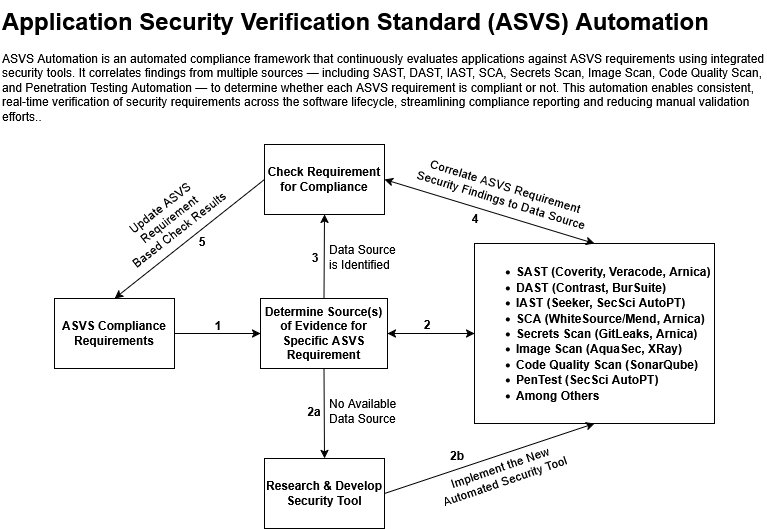

The diagram above was exported from draw.io. Its source (the exported page's mxGraphModel, read from the mxfile embedded in the PNG):
<mxGraphModel dx="991" dy="510" grid="1" gridSize="10" guides="1" tooltips="1" connect="1" arrows="1" fold="1" page="1" pageScale="1" pageWidth="850" pageHeight="1100" background="#ffffff" math="0" shadow="0">
  <root>
    <mxCell id="0" />
    <mxCell id="1" parent="0" />
    <mxCell id="qfN-WEjrHHxF7JBa_rxf-5" value="&lt;b&gt;ASVS Compliance Requirements&lt;/b&gt;" style="rounded=0;whiteSpace=wrap;html=1;" parent="1" vertex="1">
      <mxGeometry x="97" y="318" width="120" height="70" as="geometry" />
    </mxCell>
    <mxCell id="qfN-WEjrHHxF7JBa_rxf-6" value="&lt;ul&gt;&lt;li&gt;&lt;b&gt;SAST (Coverity, Veracode, Arnica)&lt;/b&gt;&lt;/li&gt;&lt;li&gt;&lt;b&gt;DAST (Contrast, BurSuite)&lt;/b&gt;&lt;/li&gt;&lt;li&gt;&lt;b&gt;IAST (Seeker, SecSci AutoPT)&lt;/b&gt;&lt;/li&gt;&lt;li&gt;&lt;b&gt;SCA (WhiteSource/Mend, Arnica)&lt;/b&gt;&lt;/li&gt;&lt;li&gt;&lt;b&gt;Secrets Scan (GitLeaks, Arnica)&lt;/b&gt;&lt;/li&gt;&lt;li&gt;&lt;b&gt;Image Scan (&lt;/b&gt;&lt;b&gt;AquaSec, XRay&lt;/b&gt;&lt;b&gt;)&lt;/b&gt;&lt;/li&gt;&lt;li&gt;&lt;b&gt;Code Quality Scan (SonarQube)&lt;/b&gt;&lt;/li&gt;&lt;li&gt;&lt;b&gt;PenTest (SecSci AutoPT)&lt;/b&gt;&lt;/li&gt;&lt;li&gt;&lt;b&gt;Among Others&lt;/b&gt;&lt;/li&gt;&lt;/ul&gt;" style="rounded=0;whiteSpace=wrap;html=1;align=left;" parent="1" vertex="1">
      <mxGeometry x="517" y="263" width="240" height="180" as="geometry" />
    </mxCell>
    <mxCell id="qfN-WEjrHHxF7JBa_rxf-7" value="&lt;b&gt;Research &amp;amp; Develop Security Tool&lt;/b&gt;" style="rounded=0;whiteSpace=wrap;html=1;" parent="1" vertex="1">
      <mxGeometry x="307" y="478" width="120" height="70" as="geometry" />
    </mxCell>
    <mxCell id="qfN-WEjrHHxF7JBa_rxf-8" value="&lt;div&gt;&lt;b&gt;Determine Source(s)&lt;/b&gt;&lt;/div&gt;&lt;div&gt;&lt;b&gt;of Evidence for Specific ASVS Requirement&lt;/b&gt;&lt;/div&gt;" style="rounded=0;whiteSpace=wrap;html=1;" parent="1" vertex="1">
      <mxGeometry x="303" y="318" width="127" height="70" as="geometry" />
    </mxCell>
    <mxCell id="qfN-WEjrHHxF7JBa_rxf-12" value="" style="endArrow=classic;html=1;rounded=0;exitX=0.5;exitY=1;exitDx=0;exitDy=0;entryX=0.5;entryY=0;entryDx=0;entryDy=0;" parent="1" source="qfN-WEjrHHxF7JBa_rxf-8" target="qfN-WEjrHHxF7JBa_rxf-7" edge="1">
      <mxGeometry width="50" height="50" relative="1" as="geometry">
        <mxPoint x="407" y="548" as="sourcePoint" />
        <mxPoint x="457" y="498" as="targetPoint" />
      </mxGeometry>
    </mxCell>
    <mxCell id="qfN-WEjrHHxF7JBa_rxf-13" value="" style="endArrow=classic;startArrow=classic;html=1;rounded=0;exitX=1;exitY=0.5;exitDx=0;exitDy=0;entryX=0;entryY=0.5;entryDx=0;entryDy=0;" parent="1" source="qfN-WEjrHHxF7JBa_rxf-8" target="qfN-WEjrHHxF7JBa_rxf-6" edge="1">
      <mxGeometry width="50" height="50" relative="1" as="geometry">
        <mxPoint x="507" y="798" as="sourcePoint" />
        <mxPoint x="597" y="798" as="targetPoint" />
      </mxGeometry>
    </mxCell>
    <mxCell id="qfN-WEjrHHxF7JBa_rxf-14" value="" style="endArrow=classic;html=1;rounded=0;entryX=0.5;entryY=1;entryDx=0;entryDy=0;exitX=1;exitY=0.5;exitDx=0;exitDy=0;" parent="1" source="qfN-WEjrHHxF7JBa_rxf-7" target="qfN-WEjrHHxF7JBa_rxf-6" edge="1">
      <mxGeometry width="50" height="50" relative="1" as="geometry">
        <mxPoint x="407" y="548" as="sourcePoint" />
        <mxPoint x="457" y="498" as="targetPoint" />
      </mxGeometry>
    </mxCell>
    <mxCell id="qfN-WEjrHHxF7JBa_rxf-17" value="No Available Data Source" style="text;html=1;whiteSpace=wrap;strokeColor=none;fillColor=none;align=left;verticalAlign=middle;rounded=0;" parent="1" vertex="1">
      <mxGeometry x="370" y="401" width="73" height="60" as="geometry" />
    </mxCell>
    <mxCell id="qfN-WEjrHHxF7JBa_rxf-20" value="&lt;b&gt;Check Requirement for Compliance&lt;/b&gt;" style="rounded=0;whiteSpace=wrap;html=1;" parent="1" vertex="1">
      <mxGeometry x="307" y="164" width="120" height="70" as="geometry" />
    </mxCell>
    <mxCell id="qfN-WEjrHHxF7JBa_rxf-21" value="Data Source is Identified" style="text;html=1;whiteSpace=wrap;strokeColor=none;fillColor=none;align=left;verticalAlign=middle;rounded=0;" parent="1" vertex="1">
      <mxGeometry x="370" y="247" width="78" height="60" as="geometry" />
    </mxCell>
    <mxCell id="qfN-WEjrHHxF7JBa_rxf-22" value="" style="endArrow=classic;html=1;rounded=0;entryX=0.5;entryY=1;entryDx=0;entryDy=0;exitX=0.5;exitY=0;exitDx=0;exitDy=0;" parent="1" source="qfN-WEjrHHxF7JBa_rxf-8" target="qfN-WEjrHHxF7JBa_rxf-20" edge="1">
      <mxGeometry width="50" height="50" relative="1" as="geometry">
        <mxPoint x="407" y="467" as="sourcePoint" />
        <mxPoint x="457" y="417" as="targetPoint" />
      </mxGeometry>
    </mxCell>
    <mxCell id="qfN-WEjrHHxF7JBa_rxf-23" value="" style="endArrow=classic;html=1;rounded=0;entryX=0;entryY=0.5;entryDx=0;entryDy=0;exitX=1;exitY=0.5;exitDx=0;exitDy=0;" parent="1" source="qfN-WEjrHHxF7JBa_rxf-5" target="qfN-WEjrHHxF7JBa_rxf-8" edge="1">
      <mxGeometry width="50" height="50" relative="1" as="geometry">
        <mxPoint x="547" y="741" as="sourcePoint" />
        <mxPoint x="547" y="657" as="targetPoint" />
      </mxGeometry>
    </mxCell>
    <mxCell id="qfN-WEjrHHxF7JBa_rxf-24" value="" style="endArrow=classic;html=1;rounded=0;exitX=0;exitY=0.5;exitDx=0;exitDy=0;entryX=0.5;entryY=0;entryDx=0;entryDy=0;" parent="1" source="qfN-WEjrHHxF7JBa_rxf-20" target="qfN-WEjrHHxF7JBa_rxf-5" edge="1">
      <mxGeometry width="50" height="50" relative="1" as="geometry">
        <mxPoint x="407" y="467" as="sourcePoint" />
        <mxPoint x="457" y="417" as="targetPoint" />
      </mxGeometry>
    </mxCell>
    <mxCell id="qfN-WEjrHHxF7JBa_rxf-25" value="&lt;div align=&quot;center&quot;&gt;Update ASVS&lt;/div&gt;&lt;div align=&quot;center&quot;&gt;Requirement&lt;/div&gt;&lt;div align=&quot;center&quot;&gt;&amp;nbsp;Based Check Results&lt;/div&gt;" style="text;html=1;whiteSpace=wrap;strokeColor=none;fillColor=none;align=center;verticalAlign=middle;rounded=0;rotation=-38;" parent="1" vertex="1">
      <mxGeometry x="141" y="214" width="142" height="50" as="geometry" />
    </mxCell>
    <mxCell id="qfN-WEjrHHxF7JBa_rxf-26" value="" style="endArrow=classic;startArrow=classic;html=1;rounded=0;exitX=1;exitY=0.5;exitDx=0;exitDy=0;entryX=0.5;entryY=0;entryDx=0;entryDy=0;" parent="1" source="qfN-WEjrHHxF7JBa_rxf-20" target="qfN-WEjrHHxF7JBa_rxf-6" edge="1">
      <mxGeometry width="50" height="50" relative="1" as="geometry">
        <mxPoint x="527" y="617" as="sourcePoint" />
        <mxPoint x="617" y="617" as="targetPoint" />
      </mxGeometry>
    </mxCell>
    <mxCell id="qfN-WEjrHHxF7JBa_rxf-27" value="1" style="text;html=1;whiteSpace=wrap;strokeColor=none;fillColor=none;align=center;verticalAlign=middle;rounded=0;fontStyle=1" parent="1" vertex="1">
      <mxGeometry x="246" y="330" width="30" height="30" as="geometry" />
    </mxCell>
    <mxCell id="qfN-WEjrHHxF7JBa_rxf-28" value="2" style="text;html=1;whiteSpace=wrap;strokeColor=none;fillColor=none;align=center;verticalAlign=middle;rounded=0;fontStyle=1" parent="1" vertex="1">
      <mxGeometry x="455" y="329" width="30" height="30" as="geometry" />
    </mxCell>
    <mxCell id="qfN-WEjrHHxF7JBa_rxf-29" value="2a" style="text;html=1;whiteSpace=wrap;strokeColor=none;fillColor=none;align=center;verticalAlign=middle;rounded=0;fontStyle=1" parent="1" vertex="1">
      <mxGeometry x="342" y="416" width="30" height="30" as="geometry" />
    </mxCell>
    <mxCell id="qfN-WEjrHHxF7JBa_rxf-30" value="2b" style="text;html=1;whiteSpace=wrap;strokeColor=none;fillColor=none;align=center;verticalAlign=middle;rounded=0;fontStyle=1" parent="1" vertex="1">
      <mxGeometry x="485" y="460" width="30" height="30" as="geometry" />
    </mxCell>
    <mxCell id="qfN-WEjrHHxF7JBa_rxf-31" value="3" style="text;html=1;whiteSpace=wrap;strokeColor=none;fillColor=none;align=center;verticalAlign=middle;rounded=0;fontStyle=1" parent="1" vertex="1">
      <mxGeometry x="343" y="262" width="30" height="30" as="geometry" />
    </mxCell>
    <mxCell id="qfN-WEjrHHxF7JBa_rxf-32" value="4" style="text;html=1;whiteSpace=wrap;strokeColor=none;fillColor=none;align=center;verticalAlign=middle;rounded=0;fontStyle=1" parent="1" vertex="1">
      <mxGeometry x="503" y="223" width="30" height="30" as="geometry" />
    </mxCell>
    <mxCell id="qfN-WEjrHHxF7JBa_rxf-33" value="5" style="text;html=1;whiteSpace=wrap;strokeColor=none;fillColor=none;align=center;verticalAlign=middle;rounded=0;fontStyle=1" parent="1" vertex="1">
      <mxGeometry x="230" y="246" width="30" height="30" as="geometry" />
    </mxCell>
    <mxCell id="qfN-WEjrHHxF7JBa_rxf-34" value="&lt;h1 style=&quot;margin-top: 0px;&quot;&gt;Application Security Verification Standard (ASVS) Automation&lt;/h1&gt;&lt;p&gt;ASVS Automation is an automated compliance framework that continuously evaluates applications against ASVS requirements using integrated security tools. It correlates findings from multiple sources — including SAST, DAST, IAST, SCA, Secrets Scan, Image Scan, Code Quality Scan, and Penetration Testing Automation — to determine whether each ASVS requirement is compliant or not. This automation enables consistent, real-time verification of security requirements across the software lifecycle, streamlining compliance reporting and reducing manual validation efforts..&lt;/p&gt;" style="text;html=1;whiteSpace=wrap;overflow=hidden;rounded=0;" parent="1" vertex="1">
      <mxGeometry x="43" y="20" width="767" height="130" as="geometry" />
    </mxCell>
    <mxCell id="d9wsdsk2tDpXN6v5wOgq-1" value="Implement the New Automated Security Tool" style="text;html=1;whiteSpace=wrap;strokeColor=none;fillColor=none;align=center;verticalAlign=middle;rounded=0;rotation=-19;" parent="1" vertex="1">
      <mxGeometry x="472" y="478" width="147" height="32" as="geometry" />
    </mxCell>
    <mxCell id="d9wsdsk2tDpXN6v5wOgq-2" value="Correlate ASVS Requirement Security Findings to Data Source" style="text;html=1;whiteSpace=wrap;strokeColor=none;fillColor=none;align=center;verticalAlign=middle;rounded=0;rotation=17;" parent="1" vertex="1">
      <mxGeometry x="453" y="195" width="187" height="35" as="geometry" />
    </mxCell>
  </root>
</mxGraphModel>